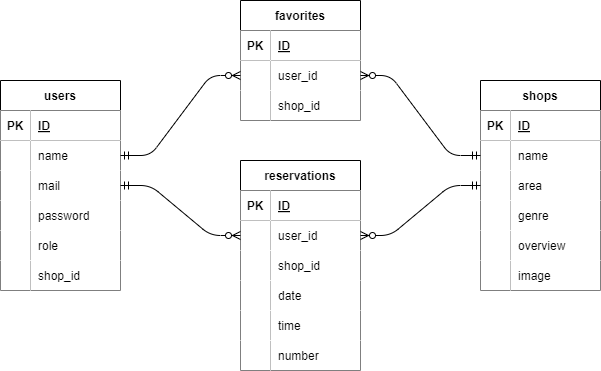

The diagram above was exported from draw.io. Its source (the exported page's mxGraphModel, read from the mxfile embedded in the PNG):
<mxGraphModel dx="906" dy="607" grid="1" gridSize="10" guides="1" tooltips="1" connect="1" arrows="1" fold="1" page="1" pageScale="1" pageWidth="827" pageHeight="1169" math="0" shadow="0">
  <root>
    <mxCell id="0" />
    <mxCell id="1" parent="0" />
    <mxCell id="2" value="users" style="shape=table;startSize=30;container=1;collapsible=1;childLayout=tableLayout;fixedRows=1;rowLines=0;fontStyle=1;align=center;resizeLast=1;" parent="1" vertex="1">
      <mxGeometry x="120" y="280" width="120" height="210" as="geometry" />
    </mxCell>
    <mxCell id="3" value="" style="shape=tableRow;horizontal=0;startSize=0;swimlaneHead=0;swimlaneBody=0;fillColor=none;collapsible=0;dropTarget=0;points=[[0,0.5],[1,0.5]];portConstraint=eastwest;top=0;left=0;right=0;bottom=1;" parent="2" vertex="1">
      <mxGeometry y="30" width="120" height="30" as="geometry" />
    </mxCell>
    <mxCell id="4" value="PK" style="shape=partialRectangle;connectable=0;fillColor=default;top=0;left=0;bottom=0;right=0;fontStyle=1;overflow=hidden;" parent="3" vertex="1">
      <mxGeometry width="30" height="30" as="geometry">
        <mxRectangle width="30" height="30" as="alternateBounds" />
      </mxGeometry>
    </mxCell>
    <mxCell id="5" value="ID" style="shape=partialRectangle;connectable=0;fillColor=default;top=0;left=0;bottom=0;right=0;align=left;spacingLeft=6;fontStyle=5;overflow=hidden;" parent="3" vertex="1">
      <mxGeometry x="30" width="90" height="30" as="geometry">
        <mxRectangle width="90" height="30" as="alternateBounds" />
      </mxGeometry>
    </mxCell>
    <mxCell id="6" value="" style="shape=tableRow;horizontal=0;startSize=0;swimlaneHead=0;swimlaneBody=0;fillColor=none;collapsible=0;dropTarget=0;points=[[0,0.5],[1,0.5]];portConstraint=eastwest;top=0;left=0;right=0;bottom=0;" parent="2" vertex="1">
      <mxGeometry y="60" width="120" height="30" as="geometry" />
    </mxCell>
    <mxCell id="7" value="" style="shape=partialRectangle;connectable=0;fillColor=default;top=0;left=0;bottom=0;right=0;editable=1;overflow=hidden;" parent="6" vertex="1">
      <mxGeometry width="30" height="30" as="geometry">
        <mxRectangle width="30" height="30" as="alternateBounds" />
      </mxGeometry>
    </mxCell>
    <mxCell id="8" value="name" style="shape=partialRectangle;connectable=0;fillColor=default;top=0;left=0;bottom=0;right=0;align=left;spacingLeft=6;overflow=hidden;" parent="6" vertex="1">
      <mxGeometry x="30" width="90" height="30" as="geometry">
        <mxRectangle width="90" height="30" as="alternateBounds" />
      </mxGeometry>
    </mxCell>
    <mxCell id="9" value="" style="shape=tableRow;horizontal=0;startSize=0;swimlaneHead=0;swimlaneBody=0;fillColor=none;collapsible=0;dropTarget=0;points=[[0,0.5],[1,0.5]];portConstraint=eastwest;top=0;left=0;right=0;bottom=0;" parent="2" vertex="1">
      <mxGeometry y="90" width="120" height="30" as="geometry" />
    </mxCell>
    <mxCell id="10" value="" style="shape=partialRectangle;connectable=0;fillColor=default;top=0;left=0;bottom=0;right=0;editable=1;overflow=hidden;" parent="9" vertex="1">
      <mxGeometry width="30" height="30" as="geometry">
        <mxRectangle width="30" height="30" as="alternateBounds" />
      </mxGeometry>
    </mxCell>
    <mxCell id="11" value="mail" style="shape=partialRectangle;connectable=0;fillColor=default;top=0;left=0;bottom=0;right=0;align=left;spacingLeft=6;overflow=hidden;" parent="9" vertex="1">
      <mxGeometry x="30" width="90" height="30" as="geometry">
        <mxRectangle width="90" height="30" as="alternateBounds" />
      </mxGeometry>
    </mxCell>
    <mxCell id="12" value="" style="shape=tableRow;horizontal=0;startSize=0;swimlaneHead=0;swimlaneBody=0;fillColor=none;collapsible=0;dropTarget=0;points=[[0,0.5],[1,0.5]];portConstraint=eastwest;top=0;left=0;right=0;bottom=0;" parent="2" vertex="1">
      <mxGeometry y="120" width="120" height="30" as="geometry" />
    </mxCell>
    <mxCell id="13" value="" style="shape=partialRectangle;connectable=0;fillColor=default;top=0;left=0;bottom=0;right=0;editable=1;overflow=hidden;" parent="12" vertex="1">
      <mxGeometry width="30" height="30" as="geometry">
        <mxRectangle width="30" height="30" as="alternateBounds" />
      </mxGeometry>
    </mxCell>
    <mxCell id="14" value="password" style="shape=partialRectangle;connectable=0;fillColor=default;top=0;left=0;bottom=0;right=0;align=left;spacingLeft=6;overflow=hidden;" parent="12" vertex="1">
      <mxGeometry x="30" width="90" height="30" as="geometry">
        <mxRectangle width="90" height="30" as="alternateBounds" />
      </mxGeometry>
    </mxCell>
    <mxCell id="87" style="shape=tableRow;horizontal=0;startSize=0;swimlaneHead=0;swimlaneBody=0;fillColor=none;collapsible=0;dropTarget=0;points=[[0,0.5],[1,0.5]];portConstraint=eastwest;top=0;left=0;right=0;bottom=0;" vertex="1" parent="2">
      <mxGeometry y="150" width="120" height="30" as="geometry" />
    </mxCell>
    <mxCell id="88" style="shape=partialRectangle;connectable=0;fillColor=default;top=0;left=0;bottom=0;right=0;editable=1;overflow=hidden;" vertex="1" parent="87">
      <mxGeometry width="30" height="30" as="geometry">
        <mxRectangle width="30" height="30" as="alternateBounds" />
      </mxGeometry>
    </mxCell>
    <mxCell id="89" value="role" style="shape=partialRectangle;connectable=0;fillColor=default;top=0;left=0;bottom=0;right=0;align=left;spacingLeft=6;overflow=hidden;" vertex="1" parent="87">
      <mxGeometry x="30" width="90" height="30" as="geometry">
        <mxRectangle width="90" height="30" as="alternateBounds" />
      </mxGeometry>
    </mxCell>
    <mxCell id="84" style="shape=tableRow;horizontal=0;startSize=0;swimlaneHead=0;swimlaneBody=0;fillColor=none;collapsible=0;dropTarget=0;points=[[0,0.5],[1,0.5]];portConstraint=eastwest;top=0;left=0;right=0;bottom=0;" vertex="1" parent="2">
      <mxGeometry y="180" width="120" height="30" as="geometry" />
    </mxCell>
    <mxCell id="85" style="shape=partialRectangle;connectable=0;fillColor=default;top=0;left=0;bottom=0;right=0;editable=1;overflow=hidden;" vertex="1" parent="84">
      <mxGeometry width="30" height="30" as="geometry">
        <mxRectangle width="30" height="30" as="alternateBounds" />
      </mxGeometry>
    </mxCell>
    <mxCell id="86" value="shop_id" style="shape=partialRectangle;connectable=0;fillColor=default;top=0;left=0;bottom=0;right=0;align=left;spacingLeft=6;overflow=hidden;" vertex="1" parent="84">
      <mxGeometry x="30" width="90" height="30" as="geometry">
        <mxRectangle width="90" height="30" as="alternateBounds" />
      </mxGeometry>
    </mxCell>
    <mxCell id="15" value="shops" style="shape=table;startSize=30;container=1;collapsible=1;childLayout=tableLayout;fixedRows=1;rowLines=0;fontStyle=1;align=center;resizeLast=1;" parent="1" vertex="1">
      <mxGeometry x="600" y="280" width="120" height="210" as="geometry" />
    </mxCell>
    <mxCell id="16" value="" style="shape=tableRow;horizontal=0;startSize=0;swimlaneHead=0;swimlaneBody=0;fillColor=none;collapsible=0;dropTarget=0;points=[[0,0.5],[1,0.5]];portConstraint=eastwest;top=0;left=0;right=0;bottom=1;" parent="15" vertex="1">
      <mxGeometry y="30" width="120" height="30" as="geometry" />
    </mxCell>
    <mxCell id="17" value="PK" style="shape=partialRectangle;connectable=0;fillColor=default;top=0;left=0;bottom=0;right=0;fontStyle=1;overflow=hidden;" parent="16" vertex="1">
      <mxGeometry width="30" height="30" as="geometry">
        <mxRectangle width="30" height="30" as="alternateBounds" />
      </mxGeometry>
    </mxCell>
    <mxCell id="18" value="ID" style="shape=partialRectangle;connectable=0;fillColor=default;top=0;left=0;bottom=0;right=0;align=left;spacingLeft=6;fontStyle=5;overflow=hidden;" parent="16" vertex="1">
      <mxGeometry x="30" width="90" height="30" as="geometry">
        <mxRectangle width="90" height="30" as="alternateBounds" />
      </mxGeometry>
    </mxCell>
    <mxCell id="19" style="shape=tableRow;horizontal=0;startSize=0;swimlaneHead=0;swimlaneBody=0;fillColor=none;collapsible=0;dropTarget=0;points=[[0,0.5],[1,0.5]];portConstraint=eastwest;top=0;left=0;right=0;bottom=0;" parent="15" vertex="1">
      <mxGeometry y="60" width="120" height="30" as="geometry" />
    </mxCell>
    <mxCell id="20" style="shape=partialRectangle;connectable=0;fillColor=default;top=0;left=0;bottom=0;right=0;editable=1;overflow=hidden;" parent="19" vertex="1">
      <mxGeometry width="30" height="30" as="geometry">
        <mxRectangle width="30" height="30" as="alternateBounds" />
      </mxGeometry>
    </mxCell>
    <mxCell id="21" value="name" style="shape=partialRectangle;connectable=0;fillColor=default;top=0;left=0;bottom=0;right=0;align=left;spacingLeft=6;overflow=hidden;" parent="19" vertex="1">
      <mxGeometry x="30" width="90" height="30" as="geometry">
        <mxRectangle width="90" height="30" as="alternateBounds" />
      </mxGeometry>
    </mxCell>
    <mxCell id="22" style="shape=tableRow;horizontal=0;startSize=0;swimlaneHead=0;swimlaneBody=0;fillColor=none;collapsible=0;dropTarget=0;points=[[0,0.5],[1,0.5]];portConstraint=eastwest;top=0;left=0;right=0;bottom=0;" parent="15" vertex="1">
      <mxGeometry y="90" width="120" height="30" as="geometry" />
    </mxCell>
    <mxCell id="23" style="shape=partialRectangle;connectable=0;fillColor=default;top=0;left=0;bottom=0;right=0;editable=1;overflow=hidden;" parent="22" vertex="1">
      <mxGeometry width="30" height="30" as="geometry">
        <mxRectangle width="30" height="30" as="alternateBounds" />
      </mxGeometry>
    </mxCell>
    <mxCell id="24" value="area" style="shape=partialRectangle;connectable=0;fillColor=default;top=0;left=0;bottom=0;right=0;align=left;spacingLeft=6;overflow=hidden;" parent="22" vertex="1">
      <mxGeometry x="30" width="90" height="30" as="geometry">
        <mxRectangle width="90" height="30" as="alternateBounds" />
      </mxGeometry>
    </mxCell>
    <mxCell id="25" value="" style="shape=tableRow;horizontal=0;startSize=0;swimlaneHead=0;swimlaneBody=0;fillColor=none;collapsible=0;dropTarget=0;points=[[0,0.5],[1,0.5]];portConstraint=eastwest;top=0;left=0;right=0;bottom=0;" parent="15" vertex="1">
      <mxGeometry y="120" width="120" height="30" as="geometry" />
    </mxCell>
    <mxCell id="26" value="" style="shape=partialRectangle;connectable=0;fillColor=default;top=0;left=0;bottom=0;right=0;editable=1;overflow=hidden;" parent="25" vertex="1">
      <mxGeometry width="30" height="30" as="geometry">
        <mxRectangle width="30" height="30" as="alternateBounds" />
      </mxGeometry>
    </mxCell>
    <mxCell id="27" value="genre" style="shape=partialRectangle;connectable=0;fillColor=default;top=0;left=0;bottom=0;right=0;align=left;spacingLeft=6;overflow=hidden;" parent="25" vertex="1">
      <mxGeometry x="30" width="90" height="30" as="geometry">
        <mxRectangle width="90" height="30" as="alternateBounds" />
      </mxGeometry>
    </mxCell>
    <mxCell id="28" value="" style="shape=tableRow;horizontal=0;startSize=0;swimlaneHead=0;swimlaneBody=0;fillColor=none;collapsible=0;dropTarget=0;points=[[0,0.5],[1,0.5]];portConstraint=eastwest;top=0;left=0;right=0;bottom=0;" parent="15" vertex="1">
      <mxGeometry y="150" width="120" height="30" as="geometry" />
    </mxCell>
    <mxCell id="29" value="" style="shape=partialRectangle;connectable=0;fillColor=default;top=0;left=0;bottom=0;right=0;editable=1;overflow=hidden;" parent="28" vertex="1">
      <mxGeometry width="30" height="30" as="geometry">
        <mxRectangle width="30" height="30" as="alternateBounds" />
      </mxGeometry>
    </mxCell>
    <mxCell id="30" value="overview" style="shape=partialRectangle;connectable=0;fillColor=default;top=0;left=0;bottom=0;right=0;align=left;spacingLeft=6;overflow=hidden;" parent="28" vertex="1">
      <mxGeometry x="30" width="90" height="30" as="geometry">
        <mxRectangle width="90" height="30" as="alternateBounds" />
      </mxGeometry>
    </mxCell>
    <mxCell id="31" value="" style="shape=tableRow;horizontal=0;startSize=0;swimlaneHead=0;swimlaneBody=0;fillColor=none;collapsible=0;dropTarget=0;points=[[0,0.5],[1,0.5]];portConstraint=eastwest;top=0;left=0;right=0;bottom=0;" parent="15" vertex="1">
      <mxGeometry y="180" width="120" height="30" as="geometry" />
    </mxCell>
    <mxCell id="32" value="" style="shape=partialRectangle;connectable=0;fillColor=default;top=0;left=0;bottom=0;right=0;editable=1;overflow=hidden;" parent="31" vertex="1">
      <mxGeometry width="30" height="30" as="geometry">
        <mxRectangle width="30" height="30" as="alternateBounds" />
      </mxGeometry>
    </mxCell>
    <mxCell id="33" value="image" style="shape=partialRectangle;connectable=0;fillColor=default;top=0;left=0;bottom=0;right=0;align=left;spacingLeft=6;overflow=hidden;" parent="31" vertex="1">
      <mxGeometry x="30" width="90" height="30" as="geometry">
        <mxRectangle width="90" height="30" as="alternateBounds" />
      </mxGeometry>
    </mxCell>
    <mxCell id="41" value="favorites" style="shape=table;startSize=30;container=1;collapsible=1;childLayout=tableLayout;fixedRows=1;rowLines=0;fontStyle=1;align=center;resizeLast=1;" parent="1" vertex="1">
      <mxGeometry x="360" y="200" width="120" height="120" as="geometry" />
    </mxCell>
    <mxCell id="42" value="" style="shape=tableRow;horizontal=0;startSize=0;swimlaneHead=0;swimlaneBody=0;fillColor=none;collapsible=0;dropTarget=0;points=[[0,0.5],[1,0.5]];portConstraint=eastwest;top=0;left=0;right=0;bottom=1;" parent="41" vertex="1">
      <mxGeometry y="30" width="120" height="30" as="geometry" />
    </mxCell>
    <mxCell id="43" value="PK" style="shape=partialRectangle;connectable=0;fillColor=default;top=0;left=0;bottom=0;right=0;fontStyle=1;overflow=hidden;" parent="42" vertex="1">
      <mxGeometry width="30" height="30" as="geometry">
        <mxRectangle width="30" height="30" as="alternateBounds" />
      </mxGeometry>
    </mxCell>
    <mxCell id="44" value="ID" style="shape=partialRectangle;connectable=0;fillColor=default;top=0;left=0;bottom=0;right=0;align=left;spacingLeft=6;fontStyle=5;overflow=hidden;" parent="42" vertex="1">
      <mxGeometry x="30" width="90" height="30" as="geometry">
        <mxRectangle width="90" height="30" as="alternateBounds" />
      </mxGeometry>
    </mxCell>
    <mxCell id="45" value="" style="shape=tableRow;horizontal=0;startSize=0;swimlaneHead=0;swimlaneBody=0;fillColor=none;collapsible=0;dropTarget=0;points=[[0,0.5],[1,0.5]];portConstraint=eastwest;top=0;left=0;right=0;bottom=0;" parent="41" vertex="1">
      <mxGeometry y="60" width="120" height="30" as="geometry" />
    </mxCell>
    <mxCell id="46" value="" style="shape=partialRectangle;connectable=0;fillColor=default;top=0;left=0;bottom=0;right=0;editable=1;overflow=hidden;" parent="45" vertex="1">
      <mxGeometry width="30" height="30" as="geometry">
        <mxRectangle width="30" height="30" as="alternateBounds" />
      </mxGeometry>
    </mxCell>
    <mxCell id="47" value="user_id" style="shape=partialRectangle;connectable=0;fillColor=default;top=0;left=0;bottom=0;right=0;align=left;spacingLeft=6;overflow=hidden;" parent="45" vertex="1">
      <mxGeometry x="30" width="90" height="30" as="geometry">
        <mxRectangle width="90" height="30" as="alternateBounds" />
      </mxGeometry>
    </mxCell>
    <mxCell id="48" value="" style="shape=tableRow;horizontal=0;startSize=0;swimlaneHead=0;swimlaneBody=0;fillColor=none;collapsible=0;dropTarget=0;points=[[0,0.5],[1,0.5]];portConstraint=eastwest;top=0;left=0;right=0;bottom=0;" parent="41" vertex="1">
      <mxGeometry y="90" width="120" height="30" as="geometry" />
    </mxCell>
    <mxCell id="49" value="" style="shape=partialRectangle;connectable=0;fillColor=default;top=0;left=0;bottom=0;right=0;editable=1;overflow=hidden;" parent="48" vertex="1">
      <mxGeometry width="30" height="30" as="geometry">
        <mxRectangle width="30" height="30" as="alternateBounds" />
      </mxGeometry>
    </mxCell>
    <mxCell id="50" value="shop_id" style="shape=partialRectangle;connectable=0;fillColor=default;top=0;left=0;bottom=0;right=0;align=left;spacingLeft=6;overflow=hidden;" parent="48" vertex="1">
      <mxGeometry x="30" width="90" height="30" as="geometry">
        <mxRectangle width="90" height="30" as="alternateBounds" />
      </mxGeometry>
    </mxCell>
    <mxCell id="58" value="reservations" style="shape=table;startSize=30;container=1;collapsible=1;childLayout=tableLayout;fixedRows=1;rowLines=0;fontStyle=1;align=center;resizeLast=1;" parent="1" vertex="1">
      <mxGeometry x="360" y="360" width="120" height="210" as="geometry" />
    </mxCell>
    <mxCell id="59" value="" style="shape=tableRow;horizontal=0;startSize=0;swimlaneHead=0;swimlaneBody=0;fillColor=none;collapsible=0;dropTarget=0;points=[[0,0.5],[1,0.5]];portConstraint=eastwest;top=0;left=0;right=0;bottom=1;" parent="58" vertex="1">
      <mxGeometry y="30" width="120" height="30" as="geometry" />
    </mxCell>
    <mxCell id="60" value="PK" style="shape=partialRectangle;connectable=0;fillColor=default;top=0;left=0;bottom=0;right=0;fontStyle=1;overflow=hidden;" parent="59" vertex="1">
      <mxGeometry width="30" height="30" as="geometry">
        <mxRectangle width="30" height="30" as="alternateBounds" />
      </mxGeometry>
    </mxCell>
    <mxCell id="61" value="ID" style="shape=partialRectangle;connectable=0;fillColor=default;top=0;left=0;bottom=0;right=0;align=left;spacingLeft=6;fontStyle=5;overflow=hidden;" parent="59" vertex="1">
      <mxGeometry x="30" width="90" height="30" as="geometry">
        <mxRectangle width="90" height="30" as="alternateBounds" />
      </mxGeometry>
    </mxCell>
    <mxCell id="62" value="" style="shape=tableRow;horizontal=0;startSize=0;swimlaneHead=0;swimlaneBody=0;fillColor=none;collapsible=0;dropTarget=0;points=[[0,0.5],[1,0.5]];portConstraint=eastwest;top=0;left=0;right=0;bottom=0;" parent="58" vertex="1">
      <mxGeometry y="60" width="120" height="30" as="geometry" />
    </mxCell>
    <mxCell id="63" value="" style="shape=partialRectangle;connectable=0;fillColor=default;top=0;left=0;bottom=0;right=0;editable=1;overflow=hidden;" parent="62" vertex="1">
      <mxGeometry width="30" height="30" as="geometry">
        <mxRectangle width="30" height="30" as="alternateBounds" />
      </mxGeometry>
    </mxCell>
    <mxCell id="64" value="user_id" style="shape=partialRectangle;connectable=0;fillColor=default;top=0;left=0;bottom=0;right=0;align=left;spacingLeft=6;overflow=hidden;" parent="62" vertex="1">
      <mxGeometry x="30" width="90" height="30" as="geometry">
        <mxRectangle width="90" height="30" as="alternateBounds" />
      </mxGeometry>
    </mxCell>
    <mxCell id="65" value="" style="shape=tableRow;horizontal=0;startSize=0;swimlaneHead=0;swimlaneBody=0;fillColor=none;collapsible=0;dropTarget=0;points=[[0,0.5],[1,0.5]];portConstraint=eastwest;top=0;left=0;right=0;bottom=0;" parent="58" vertex="1">
      <mxGeometry y="90" width="120" height="30" as="geometry" />
    </mxCell>
    <mxCell id="66" value="" style="shape=partialRectangle;connectable=0;fillColor=default;top=0;left=0;bottom=0;right=0;editable=1;overflow=hidden;" parent="65" vertex="1">
      <mxGeometry width="30" height="30" as="geometry">
        <mxRectangle width="30" height="30" as="alternateBounds" />
      </mxGeometry>
    </mxCell>
    <mxCell id="67" value="shop_id" style="shape=partialRectangle;connectable=0;fillColor=default;top=0;left=0;bottom=0;right=0;align=left;spacingLeft=6;overflow=hidden;" parent="65" vertex="1">
      <mxGeometry x="30" width="90" height="30" as="geometry">
        <mxRectangle width="90" height="30" as="alternateBounds" />
      </mxGeometry>
    </mxCell>
    <mxCell id="74" style="shape=tableRow;horizontal=0;startSize=0;swimlaneHead=0;swimlaneBody=0;fillColor=none;collapsible=0;dropTarget=0;points=[[0,0.5],[1,0.5]];portConstraint=eastwest;top=0;left=0;right=0;bottom=0;" parent="58" vertex="1">
      <mxGeometry y="120" width="120" height="30" as="geometry" />
    </mxCell>
    <mxCell id="75" style="shape=partialRectangle;connectable=0;fillColor=default;top=0;left=0;bottom=0;right=0;editable=1;overflow=hidden;" parent="74" vertex="1">
      <mxGeometry width="30" height="30" as="geometry">
        <mxRectangle width="30" height="30" as="alternateBounds" />
      </mxGeometry>
    </mxCell>
    <mxCell id="76" value="date" style="shape=partialRectangle;connectable=0;fillColor=default;top=0;left=0;bottom=0;right=0;align=left;spacingLeft=6;overflow=hidden;" parent="74" vertex="1">
      <mxGeometry x="30" width="90" height="30" as="geometry">
        <mxRectangle width="90" height="30" as="alternateBounds" />
      </mxGeometry>
    </mxCell>
    <mxCell id="71" style="shape=tableRow;horizontal=0;startSize=0;swimlaneHead=0;swimlaneBody=0;fillColor=none;collapsible=0;dropTarget=0;points=[[0,0.5],[1,0.5]];portConstraint=eastwest;top=0;left=0;right=0;bottom=0;" parent="58" vertex="1">
      <mxGeometry y="150" width="120" height="30" as="geometry" />
    </mxCell>
    <mxCell id="72" style="shape=partialRectangle;connectable=0;fillColor=default;top=0;left=0;bottom=0;right=0;editable=1;overflow=hidden;" parent="71" vertex="1">
      <mxGeometry width="30" height="30" as="geometry">
        <mxRectangle width="30" height="30" as="alternateBounds" />
      </mxGeometry>
    </mxCell>
    <mxCell id="73" value="time" style="shape=partialRectangle;connectable=0;fillColor=default;top=0;left=0;bottom=0;right=0;align=left;spacingLeft=6;overflow=hidden;" parent="71" vertex="1">
      <mxGeometry x="30" width="90" height="30" as="geometry">
        <mxRectangle width="90" height="30" as="alternateBounds" />
      </mxGeometry>
    </mxCell>
    <mxCell id="68" style="shape=tableRow;horizontal=0;startSize=0;swimlaneHead=0;swimlaneBody=0;fillColor=none;collapsible=0;dropTarget=0;points=[[0,0.5],[1,0.5]];portConstraint=eastwest;top=0;left=0;right=0;bottom=0;" parent="58" vertex="1">
      <mxGeometry y="180" width="120" height="30" as="geometry" />
    </mxCell>
    <mxCell id="69" style="shape=partialRectangle;connectable=0;fillColor=default;top=0;left=0;bottom=0;right=0;editable=1;overflow=hidden;" parent="68" vertex="1">
      <mxGeometry width="30" height="30" as="geometry">
        <mxRectangle width="30" height="30" as="alternateBounds" />
      </mxGeometry>
    </mxCell>
    <mxCell id="70" value="number" style="shape=partialRectangle;connectable=0;fillColor=default;top=0;left=0;bottom=0;right=0;align=left;spacingLeft=6;overflow=hidden;" parent="68" vertex="1">
      <mxGeometry x="30" width="90" height="30" as="geometry">
        <mxRectangle width="90" height="30" as="alternateBounds" />
      </mxGeometry>
    </mxCell>
    <mxCell id="80" value="" style="edgeStyle=entityRelationEdgeStyle;fontSize=12;html=1;endArrow=ERzeroToMany;startArrow=ERmandOne;exitX=1;exitY=0.5;exitDx=0;exitDy=0;entryX=0;entryY=0.5;entryDx=0;entryDy=0;" parent="1" source="6" target="45" edge="1">
      <mxGeometry width="100" height="100" relative="1" as="geometry">
        <mxPoint x="260" y="320" as="sourcePoint" />
        <mxPoint x="360" y="220" as="targetPoint" />
      </mxGeometry>
    </mxCell>
    <mxCell id="81" value="" style="edgeStyle=entityRelationEdgeStyle;fontSize=12;html=1;endArrow=ERzeroToMany;startArrow=ERmandOne;exitX=1;exitY=0.5;exitDx=0;exitDy=0;entryX=0;entryY=0.5;entryDx=0;entryDy=0;" parent="1" source="9" target="62" edge="1">
      <mxGeometry width="100" height="100" relative="1" as="geometry">
        <mxPoint x="260" y="450" as="sourcePoint" />
        <mxPoint x="360" y="350" as="targetPoint" />
      </mxGeometry>
    </mxCell>
    <mxCell id="82" value="" style="edgeStyle=entityRelationEdgeStyle;fontSize=12;html=1;endArrow=ERzeroToMany;startArrow=ERmandOne;exitX=0;exitY=0.5;exitDx=0;exitDy=0;entryX=1;entryY=0.5;entryDx=0;entryDy=0;" parent="1" source="19" target="45" edge="1">
      <mxGeometry width="100" height="100" relative="1" as="geometry">
        <mxPoint x="520" y="270" as="sourcePoint" />
        <mxPoint x="620" y="170" as="targetPoint" />
      </mxGeometry>
    </mxCell>
    <mxCell id="83" value="" style="edgeStyle=entityRelationEdgeStyle;fontSize=12;html=1;endArrow=ERzeroToMany;startArrow=ERmandOne;entryX=1;entryY=0.5;entryDx=0;entryDy=0;exitX=0;exitY=0.5;exitDx=0;exitDy=0;" parent="1" source="22" target="62" edge="1">
      <mxGeometry width="100" height="100" relative="1" as="geometry">
        <mxPoint x="490" y="520" as="sourcePoint" />
        <mxPoint x="590" y="420" as="targetPoint" />
      </mxGeometry>
    </mxCell>
  </root>
</mxGraphModel>